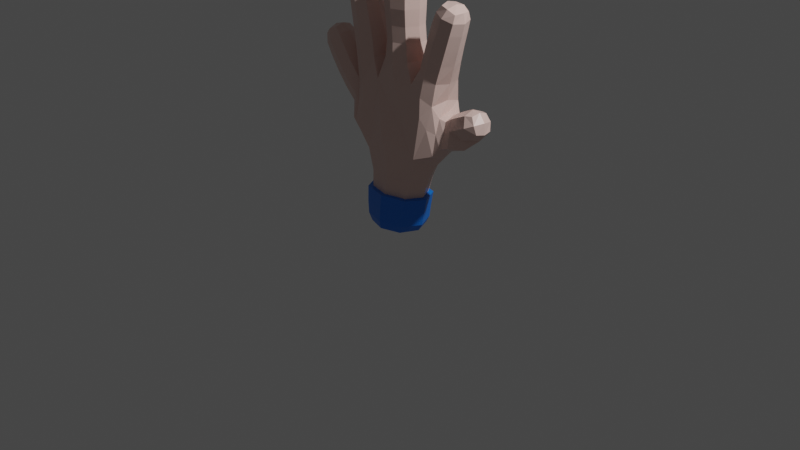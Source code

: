 # Source: InitialHand.blend  (saved by Blender 3.5.10; exported with 4.5.12 LTS)
import bpy
from mathutils import Matrix  # noqa: F401  (used for matrix-valued properties, if any)

bpy.ops.wm.read_factory_settings(use_empty=True)
scene = bpy.context.scene
scene.name = 'Scene'

# ---- collections
col_collection = bpy.data.collections.new('Collection'); scene.collection.children.link(col_collection)

# ---- materials (node trees are filled in below, after node groups)
mat_material = bpy.data.materials.new('Material')
mat_material.alpha_threshold = 0.0
mat_material.use_transparent_shadow = False
mat_material.roughness = 0.5
mat_material.line_color = (0.0, 0.0, 0.0, 1.0)
mat_material_001 = bpy.data.materials.new('Material.001')
mat_material_001.alpha_threshold = 0.0
mat_material_001.use_transparent_shadow = False
mat_material_001.roughness = 0.5
mat_material_001.line_color = (0.0, 0.0, 0.0, 1.0)

# ---- material node trees
mat_material.use_nodes = True; mat_material.node_tree.nodes.clear()
_N = mat_material.node_tree.nodes; _L = mat_material.node_tree.links
n0 = _N.new('ShaderNodeOutputMaterial'); n0.name = 'Material Output'; n0.location = (300, 300)
n1 = _N.new('ShaderNodeBsdfPrincipled'); n1.name = 'Principled BSDF'; n1.location = (10, 300)
n1.distribution = 'GGX'
n1.subsurface_method = 'RANDOM_WALK_SKIN'
n1.inputs[0].default_value = (0.8, 0.5705, 0.5149, 1.0)
n1.inputs[2].default_value = 0.4
n1.inputs[3].default_value = 1.45
n1.inputs[27].default_value = (0.0, 0.0, 0.0, 1.0)
n1.inputs[28].default_value = 1.0
_L.new(n1.outputs[0], n0.inputs[0])
n0.is_active_output = True
mat_material_001.use_nodes = True; mat_material_001.node_tree.nodes.clear()
_N = mat_material_001.node_tree.nodes; _L = mat_material_001.node_tree.links
n0 = _N.new('ShaderNodeOutputMaterial'); n0.name = 'Material Output'; n0.location = (300, 300)
n1 = _N.new('ShaderNodeBsdfPrincipled'); n1.name = 'Principled BSDF'; n1.location = (10, 300)
n1.distribution = 'GGX'
n1.subsurface_method = 'RANDOM_WALK_SKIN'
n1.inputs[0].default_value = (0.005634, 0.1987, 0.8, 1.0)
n1.inputs[2].default_value = 0.4
n1.inputs[3].default_value = 1.45
n1.inputs[27].default_value = (0.0, 0.0, 0.0, 1.0)
n1.inputs[28].default_value = 1.0
_L.new(n1.outputs[0], n0.inputs[0])
n0.is_active_output = True

# ---- world
world_world = bpy.data.worlds.new('World'); scene.world = world_world
world_world.use_nodes = True; world_world.node_tree.nodes.clear()
_N = world_world.node_tree.nodes; _L = world_world.node_tree.links
n0 = _N.new('ShaderNodeOutputWorld'); n0.name = 'World Output'; n0.location = (300, 300)
n1 = _N.new('ShaderNodeBackground'); n1.name = 'Background'; n1.location = (10, 300)
n1.inputs[0].default_value = (0.05088, 0.05088, 0.05088, 1.0)
_L.new(n1.outputs[0], n0.inputs[0])
n0.is_active_output = True
world_world.color = (0.05088, 0.05088, 0.05088)
world_world.use_sun_shadow = False
world_world.sun_shadow_jitter_overblur = 0.0

# ---- cameras
cam_camera = bpy.data.cameras.new('Camera')
cam_camera.clip_end = 100.0
cam_camera.ortho_scale = 7.314

# ---- lights
light_light = bpy.data.lights.new('Light', 'POINT')
light_light.transmission_factor = 0.0
light_light.energy = 1000.0
light_light.shadow_soft_size = 0.1
light_light.shadow_maximum_resolution = 0.006
light_light.use_absolute_resolution = True

# ---- meshes
me_cube = bpy.data.meshes.new('Cube')
me_cube.from_pydata([(1.01, 0.008811, 1.196), (1.018, 0.1855, 1.19), (0.9496, 0.1987, 1.347), (0.9416, 0.02041, 1.354), (0.8392, -0.005534, 1.093), (0.8514, 0.2272, 1.083), (0.7708, 0.2501, 1.285), (0.7592, 0.0144, 1.297), (0.6318, -0.07657, 0.9667), (0.6335, 0.1603, 0.9513), (0.594, 0.2701, 1.195), (0.597, 0.03232, 1.205), (0.375, -0.1707, 0.8145), (-0.2971, -0.1314, 0.7289), (-0.3013, 0.2354, 0.7094), (0.3613, 0.2632, 0.7929), (0.1356, -0.1226, 0.002571), (-0.1356, -0.1226, 0.002571), (-0.1356, 0.1227, 0.002501), (0.1356, 0.1226, 0.002566), (0.4696, 0.3272, 1.317), (0.4819, -0.03863, 1.339), (0.2344, -0.06904, 1.505), (0.2288, 0.3535, 1.481), (0.687, 0.2039, 2.055), (0.6861, -0.03323, 2.053), (0.4635, -0.03297, 2.132), (0.4643, 0.2051, 2.133), (0.7257, 0.1689, 2.255), (0.7245, -0.006368, 2.252), (0.5593, -0.00636, 2.31), (0.5605, 0.1689, 2.314), (0.1196, -0.02374, 1.855), (-0.1345, -0.0297, 1.859), (-0.1355, 0.2394, 1.851), (0.1184, 0.2463, 1.846), (0.111, -0.03195, 2.459), (-0.1249, -0.03195, 2.459), (-0.1249, 0.2039, 2.459), (0.111, 0.2039, 2.459), (-0.5142, -0.05429, 1.363), (-0.5155, 0.2738, 1.356), (-0.6257, -0.03284, 1.986), (-0.6256, 0.2051, 1.986), (-0.3942, 0.2063, 2.04), (-0.3942, -0.03284, 2.041), (-0.6715, -3.296e-05, 2.379), (-0.6713, 0.1752, 2.378), (-0.499, 0.1752, 2.41), (-0.4992, -6.684e-05, 2.411), (-0.5142, -0.09662, 0.9184), (-0.5167, 0.1731, 0.9072), (-0.4528, 0.2502, 1.209), (-0.3558, -0.04914, 1.204), (-0.748, -0.02603, 1.231), (-0.7504, 0.2118, 1.229), (-0.5758, 0.2207, 1.375), (-0.5732, -0.01849, 1.378), (-1.043, -0.009752, 1.713), (-1.044, 0.1655, 1.713), (-0.8982, 0.1663, 1.811), (-0.897, -0.008944, 1.81), (0.2054, -0.158, 0.06428), (-0.2054, -0.158, 0.06428), (-0.2055, 0.1594, 0.0632), (0.2053, 0.1587, 0.06375), (0.2425, -0.1441, 0.3453), (-0.2281, -0.1407, 0.339), (-0.2298, 0.1769, 0.33), (0.2399, 0.175, 0.3371), (0.5783, 0.2405, 1.738), (0.5808, -0.02811, 1.746), (0.3605, -0.02597, 1.831), (0.359, 0.2457, 1.822), (-0.2011, -0.09353, 1.464), (-0.2048, 0.3511, 1.442), (0.1325, -0.0533, 2.185), (-0.1464, -0.0535, 2.186), (-0.1465, 0.2262, 2.185), (0.1323, 0.228, 2.183), (-0.5693, -0.04351, 1.726), (-0.5697, 0.2228, 1.722), (-0.3306, 0.2378, 1.783), (-0.3297, -0.03793, 1.79), (-0.6699, -0.02993, 2.212), (-0.6697, 0.2038, 2.211), (-0.4403, 0.2037, 2.256), (-0.4406, -0.02997, 2.256), (-0.9354, -0.03774, 1.5), (-0.9371, 0.1959, 1.501), (-0.7452, 0.1976, 1.633), (-0.7434, -0.03669, 1.633), (-0.5623, -0.09177, 0.9657), (-0.5651, 0.1563, 0.9567), (-0.4504, 0.0007215, 1.215), (-0.5063, -0.07094, 1.14), (-0.445, -0.1054, 0.8613), (-1.318e-05, 0.1501, 0.0019), (-0.5222, 0.03812, 0.853), (-0.1631, 1.001e-08, 0.002007), (-0.4475, 0.1947, 0.8471), (-0.3819, 0.04333, 0.6569), (0.001042, 0.303, 0.6938), (-0.481, 0.2558, 1.238), (-0.586, 0.03084, 0.9245), (0.01113, -0.1829, 0.7225), (0.06988, -0.1064, 1.127), (-0.2628, -0.09179, 1.079), (-0.4093, -0.1095, 1.404), (-0.5087, 0.3162, 1.13), (-1.164e-09, -0.15, 0.002008), (-0.536, 0.1071, 1.401), (-0.5096, -0.04646, 1.117), (0.1631, 1.257e-08, 0.002007), (-0.4113, 0.3391, 1.39), (-0.2673, 0.3835, 1.06), (0.05905, 0.4176, 1.095), (0.03862, 0.3931, 1.449), (0.2848, 0.4106, 1.167), (0.3711, 0.383, 1.385), (0.4472, 0.3772, 1.09), (-0.4293, 0.1266, 1.249), (-0.5129, 0.2929, 1.109), (0.4635, -0.09048, 1.116), (0.3828, -0.09814, 1.414), (0.2977, -0.1109, 1.201), (0.04429, -0.1087, 1.478), (0.9515, 0.1099, 1.374), (0.9981, 0.2102, 1.274), (1.035, 0.09522, 1.182), (0.9886, -0.005917, 1.283), (-0.4791, -0.01313, 1.245), (-0.5386, 0.1634, 0.9259), (-0.536, -0.09155, 0.9359), (0.648, 0.1877, 2.298), (0.5465, 0.08091, 2.332), (0.6464, -0.02591, 2.294), (0.7479, 0.0809, 2.26), (0.1383, 0.08597, 2.48), (-0.006959, 0.2312, 2.48), (-0.1522, 0.08597, 2.48), (-0.006959, -0.05924, 2.48), (-0.5876, -0.0192, 2.407), (-0.4824, 0.08761, 2.426), (-0.5873, 0.1945, 2.406), (-0.6925, 0.08765, 2.387), (-0.9792, -0.02865, 1.776), (-0.8911, 0.07868, 1.835), (-0.9807, 0.185, 1.776), (-1.069, 0.07769, 1.717), (0.9482, -0.01265, 1.144), (0.8595, 0.01605, 0.9997), (0.9598, 0.213, 1.136), (0.8134, 0.2822, 1.183), (0.8745, 0.2323, 1.334), (0.7499, 0.1368, 1.329), (0.8633, 0.004017, 1.344), (0.797, -0.03985, 1.197), (0.7319, -0.08087, 1.004), (0.6388, 0.0379, 0.9176), (0.7398, 0.1462, 0.9922), (0.6228, 0.3069, 1.086), (0.6782, 0.2618, 1.239), (0.5845, 0.1541, 1.24), (0.6707, 0.03305, 1.253), (0.6268, -0.01873, 1.098), (0.563, -0.1008, 0.8809), (0.4599, 0.03837, 0.6987), (0.5542, 0.1883, 0.8673), (0.5267, 0.2923, 1.21), (0.507, 0.1443, 1.369), (0.5355, 0.01048, 1.225), (0.2204, -0.1537, 0.1841), (0.007331, -0.1998, 0.3419), (-0.2187, -0.1526, 0.1827), (-1.513e-09, -0.2173, 0.06428), (-0.3169, 0.01627, 0.3351), (-0.2193, 0.1631, 0.1782), (-0.2824, 0.0002489, 0.06408), (0.004339, 0.2391, 0.329), (0.2198, 0.1614, 0.1804), (-0.0001908, 0.2192, 0.06274), (0.3296, 0.01302, 0.3441), (0.2824, 7.546e-07, 0.06428), (0.2859, -0.1367, 0.5282), (-0.2409, -0.1268, 0.508), (-0.2441, 0.1989, 0.4942), (0.2793, 0.2012, 0.5147), (0.5099, 0.2786, 1.547), (0.6207, 0.1055, 1.726), (0.5165, -0.0265, 1.561), (0.471, -0.07748, 1.79), (0.3125, -0.03048, 1.662), (0.3186, 0.1106, 1.842), (0.3091, 0.2854, 1.647), (0.2305, 0.1372, 1.592), (0.4683, 0.2939, 1.778), (0.6379, 0.2161, 1.907), (0.7283, 0.08504, 2.039), (0.638, -0.03181, 1.91), (0.5747, -0.07752, 2.092), (0.4119, -0.02966, 1.99), (0.4222, 0.08607, 2.147), (0.4118, 0.2197, 1.986), (0.5758, 0.2492, 2.094), (0.7243, 0.1949, 2.178), (0.7229, -0.0291, 2.174), (0.5119, -0.02909, 2.249), (0.5132, 0.1949, 2.253), (0.1401, -0.02824, 1.684), (-0.00727, -0.07695, 1.859), (-0.1474, -0.03884, 1.686), (-0.1827, 0.1036, 1.856), (-0.1491, 0.2764, 1.673), (-0.2304, 0.1218, 1.589), (-0.008781, 0.2937, 1.846), (0.138, 0.2847, 1.669), (0.1667, 0.1124, 1.85), (0.1215, -0.03625, 2.019), (-0.006959, -0.1058, 2.186), (-0.1363, -0.03936, 2.022), (-0.1987, 0.08602, 2.186), (-0.1368, 0.2248, 2.017), (-0.007177, 0.2799, 2.184), (0.1208, 0.2294, 2.014), (0.1847, 0.08732, 2.184), (0.1376, -0.0586, 2.352), (-0.1515, -0.0586, 2.352), (-0.1515, 0.2305, 2.352), (0.1376, 0.2305, 2.352), (-0.5402, -0.04909, 1.57), (-0.6144, 0.08827, 1.712), (-0.541, 0.2417, 1.564), (-0.4502, 0.2804, 1.752), (-0.3032, 0.2704, 1.634), (-0.2854, 0.1026, 1.798), (-0.3018, -0.0484, 1.645), (-0.4493, -0.09208, 1.759), (-0.5986, -0.0377, 1.862), (-0.6691, 0.08613, 1.976), (-0.5986, 0.2105, 1.861), (-0.5098, 0.2499, 2.013), (-0.3615, 0.2175, 1.918), (-0.3508, 0.08707, 2.05), (-0.3611, -0.03512, 1.922), (-0.51, -0.07747, 2.014), (-0.649, -0.03065, 2.102), (-0.7128, 0.08692, 2.203), (-0.6488, 0.2036, 2.101), (-0.555, 0.2475, 2.233), (-0.4198, 0.2035, 2.15), (-0.3975, 0.08686, 2.264), (-0.42, -0.03067, 2.15), (-0.5553, -0.07377, 2.234), (-0.6839, -0.0245, 2.314), (-0.6837, 0.1992, 2.313), (-0.4639, 0.1991, 2.354), (-0.4641, -0.02454, 2.355), (-0.6455, -0.01186, 1.105), (-0.782, 0.09156, 1.203), (-0.648, 0.2286, 1.1), (-0.6636, 0.2609, 1.301), (-0.4934, 0.2379, 1.265), (-0.5418, 0.1029, 1.403), (-0.4907, -0.004316, 1.27), (-0.6601, -0.06705, 1.305), (-0.8452, -0.0355, 1.367), (-0.9723, 0.0789, 1.476), (-0.8472, 0.1998, 1.367), (-0.8415, 0.2403, 1.568), (-0.6612, 0.2058, 1.502), (-0.7083, 0.08086, 1.658), (-0.659, -0.03091, 1.504), (-0.8391, -0.08103, 1.567), (-1.014, -0.03356, 1.626), (-1.015, 0.1901, 1.627), (-0.8295, 0.1911, 1.751), (-0.8279, -0.03254, 1.751), (0.1816, -0.1546, 0.01222), (-0.1816, -0.1546, 0.01222), (-0.1817, 0.1548, 0.01208), (0.1816, 0.1546, 0.01221), (-0.5921, 0.08774, 2.431), (-0.006959, 0.08597, 2.524), (0.657, 0.08018, 2.324), (0.7473, 0.02893, 0.9605), (0.9051, -0.04749, 1.247), (-0.05092, -0.19, 0.9378), (-0.5123, 0.3014, 1.106), (-0.4697, 0.1207, 1.288), (-0.5095, -0.05389, 1.115), (0.8541, 0.1219, 1.377), (-0.5501, 0.03536, 0.8846), (1.022, 0.1004, 1.292), (-0.06075, 0.3254, 0.9045), (0.136, 0.4202, 1.226), (0.3735, 0.4017, 1.192), (0.9207, 0.2648, 1.234), (0.9713, 0.09715, 1.103), (0.3886, -0.109, 1.224), (0.1464, -0.1148, 1.262), (-0.9999, 0.07798, 1.806), (-0.4603, 0.04276, 0.7802), (-0.4264, -0.08638, 1.134), (-0.4288, 0.3465, 1.12), (-1.397e-09, 6.985e-10, 0.000825), (0.7108, 0.2927, 1.138), (0.6628, 0.1519, 1.283), (0.7001, -0.02004, 1.155), (0.568, 0.04108, 0.8181), (0.536, 0.3371, 1.062), (0.5286, 0.1536, 1.269), (0.5478, -0.0476, 1.081), (0.0008693, -0.2114, 0.1835), (-0.3013, 0.004428, 0.181), (-8.648e-05, 0.2231, 0.1772), (0.3025, 0.002665, 0.1833), (0.02054, -0.1865, 0.516), (-0.3364, 0.03206, 0.4974), (0.01384, 0.2659, 0.4957), (0.3784, 0.02771, 0.5216), (0.55, 0.126, 1.541), (0.4168, -0.08395, 1.612), (0.2753, 0.1279, 1.678), (0.41, 0.3372, 1.592), (0.6804, 0.09149, 1.894), (0.525, -0.07714, 1.95), (0.3695, 0.09542, 2.003), (0.5247, 0.2647, 1.946), (0.7638, 0.08285, 2.163), (0.6176, -0.07124, 2.212), (0.4733, 0.08286, 2.267), (0.6195, 0.237, 2.218), (-0.00096, -0.08739, 1.684), (-0.1988, 0.1164, 1.69), (-0.003571, 0.3365, 1.665), (0.1866, 0.1291, 1.684), (-0.00727, -0.08725, 2.021), (-0.1848, 0.09189, 2.02), (-0.008157, 0.2771, 2.014), (0.1695, 0.09718, 2.016), (-0.006959, -0.1133, 2.354), (-0.2062, 0.08597, 2.354), (-0.006959, 0.2852, 2.354), (0.1923, 0.08597, 2.354), (-0.5818, 0.09468, 1.557), (-0.4253, 0.3084, 1.595), (-0.2621, 0.1141, 1.661), (-0.4239, -0.1034, 1.607), (-0.6432, 0.086, 1.85), (-0.48, 0.2603, 1.89), (-0.3169, 0.09265, 1.931), (-0.4798, -0.08392, 1.893), (-0.6919, 0.08647, 2.092), (-0.5343, 0.2475, 2.125), (-0.3769, 0.08643, 2.159), (-0.5345, -0.07458, 2.126), (-0.7254, 0.08736, 2.307), (-0.574, 0.2412, 2.335), (-0.4229, 0.0873, 2.364), (-0.5743, -0.06657, 2.336), (-0.6758, 0.107, 1.071), (-0.5712, 0.2786, 1.182), (-0.4631, 0.1186, 1.298), (-0.5676, -0.05327, 1.188), (-0.8811, 0.0814, 1.341), (-0.7546, 0.2469, 1.434), (-0.6252, 0.08869, 1.529), (-0.7516, -0.07764, 1.436), (-1.05, 0.07807, 1.604), (-0.9236, 0.2327, 1.69), (-0.7948, 0.07948, 1.776), (-0.9214, -0.07512, 1.69), (0.0, -0.2128, 0.01216), (-0.2495, 2.864e-08, 0.01216), (-3.389e-05, 0.2132, 0.01189), (0.2495, 3.12e-08, 0.01216)], [], [(49, 143, 282, 142), (143, 48, 144, 282), (282, 144, 47, 145), (142, 282, 145, 46), (39, 139, 283, 138), (139, 38, 140, 283), (283, 140, 37, 141), (138, 283, 141, 36), (31, 135, 284, 134), (135, 30, 136, 284), (284, 136, 29, 137), (134, 284, 137, 28), (8, 159, 285, 158), (159, 9, 160, 285), (285, 160, 5, 151), (158, 285, 151, 4), (7, 157, 286, 156), (157, 4, 150, 286), (286, 150, 0, 130), (156, 286, 130, 3), (12, 106, 287, 105), (74, 107, 287, 106), (13, 105, 287, 107), (51, 132, 288, 109), (132, 93, 122, 288), (288, 122, 52, 103), (109, 288, 103, 41), (41, 103, 289, 111), (103, 52, 121, 289), (289, 121, 94, 131), (111, 289, 131, 40), (40, 131, 290, 95), (131, 94, 112, 290), (290, 112, 92, 133), (95, 290, 133, 50), (6, 155, 291, 154), (155, 7, 156, 291), (291, 156, 3, 127), (154, 291, 127, 2), (50, 133, 292, 98), (133, 92, 104, 292), (292, 104, 93, 132), (98, 292, 132, 51), (0, 129, 293, 130), (129, 1, 128, 293), (293, 128, 2, 127), (130, 293, 127, 3), (75, 116, 294, 115), (15, 102, 294, 116), (14, 115, 294, 102), (75, 117, 295, 116), (23, 118, 295, 117), (15, 116, 295, 118), (23, 119, 296, 118), (20, 120, 296, 119), (15, 118, 296, 120), (5, 153, 297, 152), (153, 6, 154, 297), (297, 154, 2, 128), (152, 297, 128, 1), (4, 151, 298, 150), (151, 5, 152, 298), (298, 152, 1, 129), (150, 298, 129, 0), (21, 124, 299, 123), (22, 125, 299, 124), (12, 123, 299, 125), (22, 126, 300, 125), (74, 106, 300, 126), (12, 125, 300, 106), (61, 147, 301, 146), (147, 60, 148, 301), (301, 148, 59, 149), (146, 301, 149, 58), (51, 100, 302, 98), (100, 14, 101, 302), (302, 101, 13, 96), (98, 302, 96, 50), (74, 108, 303, 107), (108, 40, 95, 303), (303, 95, 50, 96), (107, 303, 96, 13), (41, 114, 304, 109), (114, 75, 115, 304), (304, 115, 14, 100), (109, 304, 100, 51), (16, 110, 305, 113), (110, 17, 99, 305), (305, 99, 18, 97), (113, 305, 97, 19), (9, 161, 306, 160), (161, 10, 162, 306), (306, 162, 6, 153), (160, 306, 153, 5), (10, 163, 307, 162), (163, 11, 164, 307), (307, 164, 7, 155), (162, 307, 155, 6), (11, 165, 308, 164), (165, 8, 158, 308), (308, 158, 4, 157), (164, 308, 157, 7), (12, 167, 309, 166), (167, 15, 168, 309), (309, 168, 9, 159), (166, 309, 159, 8), (15, 120, 310, 168), (120, 20, 169, 310), (310, 169, 10, 161), (168, 310, 161, 9), (20, 170, 311, 169), (170, 21, 171, 311), (311, 171, 11, 163), (169, 311, 163, 10), (21, 123, 312, 171), (123, 12, 166, 312), (312, 166, 8, 165), (171, 312, 165, 11), (66, 173, 313, 172), (173, 67, 174, 313), (313, 174, 63, 175), (172, 313, 175, 62), (67, 176, 314, 174), (176, 68, 177, 314), (314, 177, 64, 178), (174, 314, 178, 63), (68, 179, 315, 177), (179, 69, 180, 315), (315, 180, 65, 181), (177, 315, 181, 64), (69, 182, 316, 180), (182, 66, 172, 316), (316, 172, 62, 183), (180, 316, 183, 65), (12, 105, 317, 184), (105, 13, 185, 317), (317, 185, 67, 173), (184, 317, 173, 66), (13, 101, 318, 185), (101, 14, 186, 318), (318, 186, 68, 176), (185, 318, 176, 67), (14, 102, 319, 186), (102, 15, 187, 319), (319, 187, 69, 179), (186, 319, 179, 68), (15, 167, 320, 187), (167, 12, 184, 320), (320, 184, 66, 182), (187, 320, 182, 69), (70, 189, 321, 188), (189, 71, 190, 321), (321, 190, 21, 170), (188, 321, 170, 20), (71, 191, 322, 190), (191, 72, 192, 322), (322, 192, 22, 124), (190, 322, 124, 21), (72, 193, 323, 192), (193, 73, 194, 323), (323, 194, 23, 195), (192, 323, 195, 22), (73, 196, 324, 194), (196, 70, 188, 324), (324, 188, 20, 119), (194, 324, 119, 23), (24, 198, 325, 197), (198, 25, 199, 325), (325, 199, 71, 189), (197, 325, 189, 70), (25, 200, 326, 199), (200, 26, 201, 326), (326, 201, 72, 191), (199, 326, 191, 71), (26, 202, 327, 201), (202, 27, 203, 327), (327, 203, 73, 193), (201, 327, 193, 72), (27, 204, 328, 203), (204, 24, 197, 328), (328, 197, 70, 196), (203, 328, 196, 73), (28, 137, 329, 205), (137, 29, 206, 329), (329, 206, 25, 198), (205, 329, 198, 24), (29, 136, 330, 206), (136, 30, 207, 330), (330, 207, 26, 200), (206, 330, 200, 25), (30, 135, 331, 207), (135, 31, 208, 331), (331, 208, 27, 202), (207, 331, 202, 26), (31, 134, 332, 208), (134, 28, 205, 332), (332, 205, 24, 204), (208, 332, 204, 27), (32, 210, 333, 209), (210, 33, 211, 333), (333, 211, 74, 126), (209, 333, 126, 22), (33, 212, 334, 211), (212, 34, 213, 334), (334, 213, 75, 214), (211, 334, 214, 74), (34, 215, 335, 213), (215, 35, 216, 335), (335, 216, 23, 117), (213, 335, 117, 75), (35, 217, 336, 216), (217, 32, 209, 336), (336, 209, 22, 195), (216, 336, 195, 23), (76, 219, 337, 218), (219, 77, 220, 337), (337, 220, 33, 210), (218, 337, 210, 32), (77, 221, 338, 220), (221, 78, 222, 338), (338, 222, 34, 212), (220, 338, 212, 33), (78, 223, 339, 222), (223, 79, 224, 339), (339, 224, 35, 215), (222, 339, 215, 34), (79, 225, 340, 224), (225, 76, 218, 340), (340, 218, 32, 217), (224, 340, 217, 35), (36, 141, 341, 226), (141, 37, 227, 341), (341, 227, 77, 219), (226, 341, 219, 76), (37, 140, 342, 227), (140, 38, 228, 342), (342, 228, 78, 221), (227, 342, 221, 77), (38, 139, 343, 228), (139, 39, 229, 343), (343, 229, 79, 223), (228, 343, 223, 78), (39, 138, 344, 229), (138, 36, 226, 344), (344, 226, 76, 225), (229, 344, 225, 79), (80, 231, 345, 230), (231, 81, 232, 345), (345, 232, 41, 111), (230, 345, 111, 40), (81, 233, 346, 232), (233, 82, 234, 346), (346, 234, 75, 114), (232, 346, 114, 41), (82, 235, 347, 234), (235, 83, 236, 347), (347, 236, 74, 214), (234, 347, 214, 75), (83, 237, 348, 236), (237, 80, 230, 348), (348, 230, 40, 108), (236, 348, 108, 74), (42, 239, 349, 238), (239, 43, 240, 349), (349, 240, 81, 231), (238, 349, 231, 80), (43, 241, 350, 240), (241, 44, 242, 350), (350, 242, 82, 233), (240, 350, 233, 81), (44, 243, 351, 242), (243, 45, 244, 351), (351, 244, 83, 235), (242, 351, 235, 82), (45, 245, 352, 244), (245, 42, 238, 352), (352, 238, 80, 237), (244, 352, 237, 83), (84, 247, 353, 246), (247, 85, 248, 353), (353, 248, 43, 239), (246, 353, 239, 42), (85, 249, 354, 248), (249, 86, 250, 354), (354, 250, 44, 241), (248, 354, 241, 43), (86, 251, 355, 250), (251, 87, 252, 355), (355, 252, 45, 243), (250, 355, 243, 44), (87, 253, 356, 252), (253, 84, 246, 356), (356, 246, 42, 245), (252, 356, 245, 45), (46, 145, 357, 254), (145, 47, 255, 357), (357, 255, 85, 247), (254, 357, 247, 84), (47, 144, 358, 255), (144, 48, 256, 358), (358, 256, 86, 249), (255, 358, 249, 85), (48, 143, 359, 256), (143, 49, 257, 359), (359, 257, 87, 251), (256, 359, 251, 86), (49, 142, 360, 257), (142, 46, 254, 360), (360, 254, 84, 253), (257, 360, 253, 87), (54, 259, 361, 258), (259, 55, 260, 361), (361, 260, 93, 104), (258, 361, 104, 92), (55, 261, 362, 260), (261, 56, 262, 362), (362, 262, 52, 122), (260, 362, 122, 93), (56, 263, 363, 262), (263, 57, 264, 363), (363, 264, 94, 121), (262, 363, 121, 52), (57, 265, 364, 264), (265, 54, 258, 364), (364, 258, 92, 112), (264, 364, 112, 94), (88, 267, 365, 266), (267, 89, 268, 365), (365, 268, 55, 259), (266, 365, 259, 54), (89, 269, 366, 268), (269, 90, 270, 366), (366, 270, 56, 261), (268, 366, 261, 55), (90, 271, 367, 270), (271, 91, 272, 367), (367, 272, 57, 263), (270, 367, 263, 56), (91, 273, 368, 272), (273, 88, 266, 368), (368, 266, 54, 265), (272, 368, 265, 57), (58, 149, 369, 274), (149, 59, 275, 369), (369, 275, 89, 267), (274, 369, 267, 88), (59, 148, 370, 275), (148, 60, 276, 370), (370, 276, 90, 269), (275, 370, 269, 89), (60, 147, 371, 276), (147, 61, 277, 371), (371, 277, 91, 271), (276, 371, 271, 90), (61, 146, 372, 277), (146, 58, 274, 372), (372, 274, 88, 273), (277, 372, 273, 91), (62, 175, 373, 278), (175, 63, 279, 373), (373, 279, 17, 110), (278, 373, 110, 16), (63, 178, 374, 279), (178, 64, 280, 374), (374, 280, 18, 99), (279, 374, 99, 17), (64, 181, 375, 280), (181, 65, 281, 375), (375, 281, 19, 97), (280, 375, 97, 18), (65, 183, 376, 281), (183, 62, 278, 376), (376, 278, 16, 113), (281, 376, 113, 19)])
me_cube.materials.append(mat_material)
me_cube.use_mirror_vertex_groups = False
me_cube.update()
me_cube_001 = bpy.data.meshes.new('Cube.001')
me_cube_001.from_pydata([(0.1356, -0.1226, 0.002571), (-0.1356, -0.1226, 0.002571), (-0.1356, 0.1227, 0.002501), (0.1356, 0.1226, 0.002566), (0.2054, -0.158, 0.06428), (-0.2054, -0.158, 0.06428), (-0.2055, 0.1594, 0.0632), (0.2053, 0.1587, 0.06375), (0.2425, -0.1441, 0.3453), (-0.2281, -0.1407, 0.339), (-0.2298, 0.1769, 0.33), (0.2399, 0.175, 0.3371), (-1.318e-05, 0.1501, 0.0019), (-0.1631, 1.001e-08, 0.002007), (-1.164e-09, -0.15, 0.002008), (0.1631, 1.257e-08, 0.002007), (0.2204, -0.1537, 0.1841), (0.007331, -0.1998, 0.3419), (-0.2187, -0.1526, 0.1827), (-1.513e-09, -0.2173, 0.06428), (-0.3169, 0.01627, 0.3351), (-0.2193, 0.1631, 0.1782), (-0.2824, 0.0002489, 0.06408), (0.004339, 0.2391, 0.329), (0.2198, 0.1614, 0.1804), (-0.0001908, 0.2192, 0.06274), (0.3296, 0.01302, 0.3441), (0.2824, 7.546e-07, 0.06428), (0.1816, -0.1546, 0.01222), (-0.1816, -0.1546, 0.01222), (-0.1817, 0.1548, 0.01208), (0.1816, 0.1546, 0.01221), (-1.397e-09, 6.985e-10, 0.000825), (0.0008693, -0.2114, 0.1835), (-0.3013, 0.004428, 0.181), (-8.648e-05, 0.2231, 0.1772), (0.3025, 0.002665, 0.1833), (0.0, -0.2128, 0.01216), (-0.2495, 2.864e-08, 0.01216), (-3.389e-05, 0.2132, 0.01189), (0.2495, 3.12e-08, 0.01216)], [], [(0, 14, 32, 15), (14, 1, 13, 32), (32, 13, 2, 12), (15, 32, 12, 3), (8, 17, 33, 16), (17, 9, 18, 33), (33, 18, 5, 19), (16, 33, 19, 4), (9, 20, 34, 18), (20, 10, 21, 34), (34, 21, 6, 22), (18, 34, 22, 5), (10, 23, 35, 21), (23, 11, 24, 35), (35, 24, 7, 25), (21, 35, 25, 6), (11, 26, 36, 24), (26, 8, 16, 36), (36, 16, 4, 27), (24, 36, 27, 7), (4, 19, 37, 28), (19, 5, 29, 37), (37, 29, 1, 14), (28, 37, 14, 0), (5, 22, 38, 29), (22, 6, 30, 38), (38, 30, 2, 13), (29, 38, 13, 1), (6, 25, 39, 30), (25, 7, 31, 39), (39, 31, 3, 12), (30, 39, 12, 2), (7, 27, 40, 31), (27, 4, 28, 40), (40, 28, 0, 15), (31, 40, 15, 3)])
me_cube_001.materials.append(mat_material_001)
me_cube_001.use_mirror_vertex_groups = False
me_cube_001.update()
arm_armature_001 = bpy.data.armatures.new('Armature.001')  # bones are not reproduced

# ---- objects
ob_hand = bpy.data.objects.new('Hand', me_cube)
ob_light = bpy.data.objects.new('Light', light_light)
ob_camera = bpy.data.objects.new('Camera', cam_camera)
ob_armature = bpy.data.objects.new('Armature', arm_armature_001)
ob_sleeve = bpy.data.objects.new('Sleeve', me_cube_001)

# ---- transforms, parenting, visibility, modifiers, constraints
ob_hand.parent = ob_armature
ob_hand.matrix_parent_inverse = Matrix(((1.0, -0.0, 0.0, -4.327e-07), (-0.0, 1.0, -0.0, -0.06356), (0.0, -0.0, 1.0, -3.977e-07), (-0.0, 0.0, -0.0, 1.0)))
ob_hand.location = (0.0, 0.0, 0.0)
ob_hand.lock_rotations_4d = False
ob_hand.empty_display_type = 'ARROWS'
ob_hand.lineart.crease_threshold = 0.0
_vg = ob_hand.vertex_groups.new(name='Bone')
for _i, _w in zip([13, 14, 16, 17, 18, 19, 62, 63, 64, 65, 66, 67, 68, 69, 96, 97, 99, 100, 101, 102, 105, 110, 113, 167, 172, 173, 174, 175, 176, 177, 178, 179, 180, 181, 182, 183, 184, 185, 186, 187, 278, 279, 280, 281, 287, 294, 302, 305, 313, 314, 315, 316, 317, 318, 319, 320, 373, 374, 375, 376], [0.1154, 0.1018, 0.9766, 0.9855, 0.9917, 0.9845, 0.9603, 0.9792, 0.9862, 0.971, 0.7785, 0.9055, 0.9167, 0.7947, 0.005013, 0.9951, 0.9895, 0.006236, 0.1895, 0.1519, 0.1607, 0.9856, 0.9801, 0.04766, 0.9205, 0.911, 0.962, 0.9793, 0.8929, 0.9708, 0.9794, 0.946, 0.935, 0.9931, 0.7348, 0.9546, 0.3081, 0.738, 0.7466, 0.263, 0.9699, 0.9831, 0.9897, 0.9794, 0.01152, 0.01487, 0.05763, 0.9951, 0.9636, 0.9597, 0.9843, 0.9057, 0.7293, 0.6963, 0.7937, 0.2341, 0.9828, 0.9846, 0.9945, 0.9674]): _vg.add([_i], _w, 'REPLACE')
_vg = ob_hand.vertex_groups.new(name='Bone.001')
for _i, _w in zip([8, 9, 12, 15, 62, 66, 69, 102, 105, 106, 116, 118, 120, 123, 125, 159, 161, 166, 167, 168, 169, 172, 173, 180, 182, 183, 184, 187, 287, 294, 296, 309, 310, 312, 316, 317, 319, 320, 376], [0.03633, 0.02282, 0.737, 0.7819, 0.01182, 0.1845, 0.1752, 0.07673, 0.07786, 0.004038, 0.0526, 0.08551, 0.1331, 0.07525, 0.04491, 0.0371, 0.01881, 0.1587, 0.757, 0.1405, 0.0141, 0.06385, 0.009807, 0.0545, 0.2323, 0.0261, 0.6028, 0.6516, 0.003049, 0.02235, 0.04419, 0.1868, 0.08226, 0.01078, 0.08084, 0.08208, 0.06249, 0.6856, 0.003658]): _vg.add([_i], _w, 'REPLACE')
_vg = ob_hand.vertex_groups.new(name='Bone.002')
for _i, _w in zip([4, 5, 6, 7, 8, 9, 10, 11, 12, 15, 20, 21, 118, 119, 120, 123, 124, 125, 151, 153, 154, 155, 157, 158, 159, 160, 161, 162, 163, 164, 165, 166, 167, 168, 169, 170, 171, 184, 188, 285, 295, 296, 297, 299, 306, 307, 308, 309, 310, 311, 312, 320], [0.01373, 0.05925, 0.07189, 0.04418, 0.7605, 0.7616, 0.404, 0.5778, 0.1181, 0.09745, 0.1571, 0.1192, 0.119, 0.08617, 0.4129, 0.5819, 0.03879, 0.07955, 0.06427, 0.07782, 0.002347, 0.06146, 0.005895, 0.2746, 0.7885, 0.199, 0.5581, 0.1812, 0.4155, 0.1738, 0.8124, 0.746, 0.1602, 0.7785, 0.3988, 0.1045, 0.495, 0.009367, 0.005457, 0.2052, 0.04087, 0.2094, 0.002285, 0.2008, 0.2222, 0.1714, 0.143, 0.7485, 0.5871, 0.2879, 0.8144, 0.04516]): _vg.add([_i], _w, 'REPLACE')
_vg = ob_hand.vertex_groups.new(name='Bone.003')
for _i, _w in zip([0, 1, 2, 3, 4, 5, 6, 7, 8, 9, 10, 11, 20, 21, 118, 119, 120, 123, 127, 128, 129, 130, 150, 151, 152, 153, 154, 155, 156, 157, 158, 159, 160, 161, 162, 163, 164, 165, 166, 168, 169, 170, 171, 285, 286, 291, 293, 296, 297, 298, 306, 307, 308, 309, 310, 311, 312], [0.9975, 0.9892, 0.9825, 0.9926, 0.9654, 0.931, 0.8966, 0.9384, 0.1734, 0.1841, 0.4084, 0.2669, 0.07693, 0.02364, 0.005661, 0.01504, 0.08507, 0.005033, 0.9901, 0.9874, 0.9958, 0.9979, 0.9926, 0.9304, 0.9776, 0.8983, 0.9628, 0.9083, 0.9831, 0.9683, 0.7048, 0.1572, 0.7832, 0.3087, 0.7361, 0.3262, 0.7743, 0.1573, 0.05003, 0.04604, 0.2066, 0.0583, 0.1303, 0.7794, 0.9926, 0.9712, 0.9971, 0.05058, 0.9656, 0.9843, 0.7166, 0.7359, 0.8438, 0.02802, 0.1434, 0.1813, 0.06419]): _vg.add([_i], _w, 'REPLACE')
_vg = ob_hand.vertex_groups.new(name='Bone.004')
for _i, _w in zip([10, 11, 20, 21, 22, 23, 35, 70, 73, 75, 106, 116, 117, 118, 119, 120, 123, 124, 125, 126, 161, 162, 163, 164, 169, 170, 171, 188, 189, 190, 192, 194, 195, 196, 209, 216, 287, 294, 295, 296, 299, 300, 306, 307, 310, 311, 312, 321, 322, 323, 324, 335, 336], [0.1389, 0.1284, 0.6221, 0.723, 0.6762, 0.5697, 0.007235, 0.08751, 0.0549, 0.04619, 0.1514, 0.2064, 0.2149, 0.5484, 0.6577, 0.2821, 0.276, 0.7706, 0.7561, 0.142, 0.07708, 0.06194, 0.2107, 0.03479, 0.2962, 0.6564, 0.3126, 0.5854, 0.01607, 0.1016, 0.08853, 0.2695, 0.3741, 0.1019, 0.08637, 0.1416, 0.01257, 0.03559, 0.4934, 0.546, 0.7048, 0.6595, 0.02697, 0.07481, 0.1431, 0.4381, 0.07843, 0.1763, 0.09225, 0.1326, 0.5469, 0.06303, 0.1253]): _vg.add([_i], _w, 'REPLACE')
_vg = ob_hand.vertex_groups.new(name='Bone.005')
for _i, _w in zip([20, 21, 22, 23, 24, 27, 70, 71, 72, 73, 117, 119, 124, 163, 169, 170, 171, 188, 189, 190, 191, 192, 193, 194, 195, 196, 197, 198, 199, 201, 202, 203, 204, 209, 216, 299, 311, 321, 322, 323, 324, 325, 326, 327, 328, 336], [0.06913, 0.09986, 0.1327, 0.1137, 0.01898, 0.01909, 0.7407, 0.8616, 0.8534, 0.7546, 0.006991, 0.08259, 0.1317, 0.01486, 0.01548, 0.1602, 0.03635, 0.3202, 0.8257, 0.8646, 0.8687, 0.8606, 0.8127, 0.6048, 0.3095, 0.7121, 0.1541, 0.00838, 0.1302, 0.1283, 0.005294, 0.1596, 0.02167, 0.003762, 0.05905, 0.004052, 0.0701, 0.7691, 0.8743, 0.7483, 0.3435, 0.1404, 0.1209, 0.1423, 0.1583, 0.1006]): _vg.add([_i], _w, 'REPLACE')
_vg = ob_hand.vertex_groups.new(name='Bone.006')
for _i, _w in zip([24, 25, 26, 27, 70, 71, 72, 73, 189, 191, 193, 194, 196, 197, 198, 199, 200, 201, 202, 203, 204, 205, 206, 207, 208, 324, 325, 326, 327, 328, 329, 330, 331, 332], [0.1507, 0.1365, 0.1291, 0.146, 0.127, 0.09959, 0.1064, 0.1356, 0.11, 0.09783, 0.1217, 0.008846, 0.1332, 0.6559, 0.1434, 0.721, 0.1259, 0.725, 0.1349, 0.652, 0.1491, 0.03669, 0.01797, 0.01144, 0.03106, 0.003497, 0.6938, 0.7426, 0.6934, 0.644, 0.02564, 0.006606, 0.01716, 0.03389]): _vg.add([_i], _w, 'REPLACE')
_vg = ob_hand.vertex_groups.new(name='Bone.007')
for _i, _w in zip([24, 25, 26, 27, 28, 29, 30, 31, 70, 73, 134, 135, 136, 137, 189, 193, 196, 197, 198, 199, 200, 201, 202, 203, 204, 205, 206, 207, 208, 284, 325, 326, 327, 328, 329, 330, 331, 332], [0.8113, 0.8377, 0.8471, 0.8163, 0.9757, 0.9838, 0.9856, 0.9781, 0.01606, 0.02179, 0.9821, 0.9878, 0.9911, 0.9853, 0.001526, 0.006743, 0.0215, 0.1728, 0.8256, 0.1453, 0.8524, 0.1434, 0.836, 0.1737, 0.8108, 0.9459, 0.9595, 0.9634, 0.9492, 0.9975, 0.1581, 0.134, 0.1576, 0.176, 0.9539, 0.9666, 0.9591, 0.947]): _vg.add([_i], _w, 'REPLACE')
_vg = ob_hand.vertex_groups.new(name='Bone.008')
for _i, _w in zip([12, 13, 14, 15, 20, 22, 23, 74, 75, 96, 100, 101, 102, 105, 106, 107, 109, 114, 115, 116, 117, 118, 119, 120, 122, 125, 126, 173, 184, 185, 186, 187, 209, 213, 216, 287, 288, 294, 295, 296, 299, 300, 304, 317, 318, 319, 333, 335], [0.08223, 0.09104, 0.09148, 0.05513, 0.007467, 0.08294, 0.09674, 0.08005, 0.0791, 9.999e-05, 0.003301, 0.01183, 0.6719, 0.6666, 0.7408, 0.0836, 0.01996, 0.001258, 0.1812, 0.5566, 0.3826, 0.1376, 0.05134, 0.04524, 0.007172, 0.08286, 0.6282, 0.03177, 0.03936, 0.05596, 0.02575, 0.05081, 0.01928, 0.002879, 0.02253, 0.7481, 0.01334, 0.7053, 0.2995, 0.08121, 0.02271, 0.2788, 0.06267, 0.1499, 0.002111, 0.1178, 0.05882, 0.0743]): _vg.add([_i], _w, 'REPLACE')
_vg = ob_hand.vertex_groups.new(name='Bone.009')
for _i, _w in zip([22, 23, 32, 33, 34, 35, 74, 75, 77, 78, 79, 117, 119, 126, 194, 195, 209, 210, 211, 212, 213, 214, 215, 216, 217, 218, 220, 221, 222, 223, 224, 225, 234, 295, 323, 333, 334, 335, 336, 337, 338, 339, 340, 347], [0.08736, 0.1315, 0.8456, 0.825, 0.7585, 0.7599, 0.08287, 0.1031, 0.008335, 0.03135, 0.02496, 0.1613, 0.04392, 0.1119, 0.0441, 0.2597, 0.8212, 0.8575, 0.8194, 0.7822, 0.7296, 0.2905, 0.7528, 0.6861, 0.8007, 0.1335, 0.1463, 0.01923, 0.1767, 0.03217, 0.1714, 0.008737, 0.06101, 0.03443, 0.07911, 0.8667, 0.7159, 0.7166, 0.7142, 0.1312, 0.1602, 0.179, 0.148, 0.1103]): _vg.add([_i], _w, 'REPLACE')
_vg = ob_hand.vertex_groups.new(name='Bone.010')
for _i, _w in zip([32, 33, 34, 35, 36, 37, 38, 39, 76, 77, 78, 79, 138, 139, 140, 141, 210, 212, 213, 215, 216, 217, 218, 219, 220, 221, 222, 223, 224, 225, 226, 227, 228, 229, 334, 335, 336, 337, 338, 339, 340, 341, 342, 343, 344], [0.1256, 0.1418, 0.1762, 0.1694, 0.06631, 0.07053, 0.09148, 0.08442, 0.8168, 0.8034, 0.7682, 0.7797, 0.0526, 0.06726, 0.0593, 0.0347, 0.1206, 0.1616, 0.02701, 0.1769, 0.02563, 0.1478, 0.8353, 0.8238, 0.817, 0.7869, 0.7683, 0.7711, 0.7775, 0.8048, 0.1799, 0.1884, 0.2111, 0.204, 0.02032, 0.0303, 0.01363, 0.8398, 0.7933, 0.7657, 0.8128, 0.171, 0.1959, 0.2053, 0.1849]): _vg.add([_i], _w, 'REPLACE')
_vg = ob_hand.vertex_groups.new(name='Bone.011')
for _i, _w in zip([36, 37, 38, 39, 76, 77, 78, 79, 138, 139, 140, 141, 218, 219, 220, 221, 222, 223, 224, 225, 226, 227, 228, 229, 283, 337, 338, 339, 340, 341, 342, 343, 344], [0.9314, 0.9267, 0.9037, 0.9114, 0.1574, 0.1663, 0.1883, 0.1801, 0.9452, 0.9291, 0.9379, 0.9562, 0.003816, 0.1515, 0.01315, 0.1765, 0.03482, 0.1848, 0.02667, 0.1642, 0.8142, 0.8043, 0.7774, 0.7858, 0.9964, 0.001331, 0.0242, 0.03283, 0.01219, 0.8235, 0.795, 0.7834, 0.8078]): _vg.add([_i], _w, 'REPLACE')
_vg = ob_hand.vertex_groups.new(name='Bone.012')
for _i, _w in zip([13, 23, 40, 41, 50, 51, 52, 53, 56, 74, 75, 81, 82, 92, 93, 94, 95, 96, 100, 103, 106, 107, 108, 109, 111, 112, 114, 115, 116, 117, 121, 122, 126, 131, 132, 133, 211, 213, 214, 230, 231, 232, 233, 234, 235, 236, 260, 262, 264, 287, 288, 289, 290, 294, 295, 303, 304, 334, 335, 345, 346, 347, 348, 362, 363, 364], [0.01453, 0.0112, 0.7186, 0.6321, 0.05511, 0.00849, 0.2474, 1.0, 0.0008958, 0.7086, 0.5792, 0.02098, 0.02564, 0.04878, 0.00732, 0.2478, 0.1742, 0.07683, 0.01699, 0.3831, 0.03641, 0.7532, 0.755, 0.2132, 0.6923, 0.1089, 0.6511, 0.5, 0.06924, 0.1375, 0.312, 0.1766, 0.08609, 0.4524, 0.006491, 0.05102, 0.08955, 0.1168, 0.3114, 0.1135, 0.006832, 0.1426, 0.03079, 0.1487, 0.002918, 0.1074, 0.02744, 0.1156, 0.06717, 0.0977, 0.1872, 0.5952, 0.1152, 0.07607, 0.05133, 0.2001, 0.2721, 0.1046, 0.05615, 0.1357, 0.156, 0.1116, 0.1121, 0.081, 0.1135, 0.01504]): _vg.add([_i], _w, 'REPLACE')
_vg = ob_hand.vertex_groups.new(name='Bone.013')
for _i, _w in zip([40, 41, 42, 43, 44, 45, 52, 74, 75, 80, 81, 82, 83, 103, 108, 111, 114, 117, 121, 131, 211, 213, 214, 230, 231, 232, 233, 234, 235, 236, 237, 238, 239, 240, 241, 242, 243, 244, 245, 289, 304, 334, 345, 346, 347, 348, 349, 350, 351, 352], [0.1172, 0.1403, 0.03553, 0.05662, 0.05359, 0.0246, 0.02257, 0.0865, 0.1205, 0.8055, 0.7541, 0.7257, 0.7939, 0.05913, 0.1224, 0.1961, 0.1538, 0.008313, 0.01333, 0.03784, 0.02449, 0.0471, 0.3323, 0.8349, 0.7887, 0.7682, 0.7328, 0.7031, 0.7564, 0.8191, 0.8084, 0.1769, 0.04889, 0.2, 0.05698, 0.1978, 0.03597, 0.165, 0.02178, 0.05748, 0.005302, 0.1202, 0.8084, 0.7342, 0.7171, 0.8366, 0.1874, 0.2014, 0.1755, 0.1625]): _vg.add([_i], _w, 'REPLACE')
_vg = ob_hand.vertex_groups.new(name='Bone.014')
for _i, _w in zip([42, 43, 44, 45, 80, 81, 82, 83, 84, 85, 86, 87, 230, 231, 232, 233, 234, 235, 236, 237, 238, 239, 240, 241, 242, 243, 244, 245, 246, 247, 248, 249, 250, 251, 252, 253, 255, 256, 345, 346, 347, 348, 349, 350, 351, 352, 353, 354, 355, 356, 358], [0.7557, 0.7108, 0.7188, 0.7696, 0.1574, 0.1833, 0.1935, 0.1649, 0.05158, 0.06946, 0.06907, 0.04933, 0.00442, 0.1655, 0.0319, 0.1913, 0.04243, 0.1789, 0.009941, 0.1571, 0.7704, 0.7337, 0.7251, 0.7086, 0.7255, 0.7499, 0.784, 0.7786, 0.193, 0.05996, 0.2183, 0.07138, 0.216, 0.05819, 0.1865, 0.03906, 7.242e-05, 0.0006323, 0.015, 0.04054, 0.03274, 0.005532, 0.7504, 0.7192, 0.7619, 0.7914, 0.2054, 0.2196, 0.199, 0.1787, 0.001942]): _vg.add([_i], _w, 'REPLACE')
_vg = ob_hand.vertex_groups.new(name='Bone.015')
for _i, _w in zip([42, 43, 44, 45, 46, 47, 48, 49, 84, 85, 86, 87, 142, 143, 144, 145, 238, 239, 240, 241, 242, 243, 244, 245, 246, 247, 248, 249, 250, 251, 252, 253, 254, 255, 256, 257, 282, 349, 350, 351, 352, 353, 354, 355, 356, 357, 358, 359, 360], [0.1999, 0.2291, 0.2234, 0.1914, 0.9924, 0.9865, 0.986, 0.9924, 0.9453, 0.9249, 0.9256, 0.9476, 0.9958, 0.9919, 0.9886, 0.9925, 0.04263, 0.2145, 0.0625, 0.2302, 0.06054, 0.2043, 0.03765, 0.1842, 0.7955, 0.9358, 0.7637, 0.9227, 0.7671, 0.9381, 0.8037, 0.9531, 0.9832, 0.973, 0.9728, 0.9835, 0.9989, 0.05386, 0.06375, 0.05087, 0.03107, 0.78, 0.7619, 0.7885, 0.8124, 0.979, 0.9719, 0.9791, 0.9865]): _vg.add([_i], _w, 'REPLACE')
_vg = ob_hand.vertex_groups.new(name='Bone.016')
for _i, _w in zip([13, 14, 40, 41, 50, 51, 52, 54, 55, 56, 57, 67, 68, 75, 89, 90, 91, 92, 93, 94, 95, 96, 98, 100, 101, 102, 103, 104, 105, 107, 108, 109, 111, 112, 114, 115, 116, 121, 122, 131, 132, 133, 176, 185, 186, 232, 258, 259, 260, 261, 262, 263, 264, 265, 266, 268, 269, 270, 271, 272, 287, 288, 289, 290, 292, 294, 302, 303, 304, 314, 317, 318, 361, 362, 363, 364, 365, 366, 367, 368], [0.7491, 0.7698, 0.1475, 0.1873, 0.9122, 0.9318, 0.6733, 0.8536, 0.8128, 0.7942, 0.8638, 0.06055, 0.06084, 0.03376, 0.007405, 0.02214, 0.003843, 0.9268, 0.9411, 0.7127, 0.7948, 0.8649, 0.936, 0.9018, 0.7614, 0.06722, 0.5147, 0.9537, 0.05815, 0.1391, 0.08708, 0.6969, 0.09446, 0.87, 0.1167, 0.2389, 0.01183, 0.6302, 0.744, 0.4893, 0.9379, 0.9209, 0.08576, 0.1812, 0.196, 0.01341, 0.9585, 0.8369, 0.9081, 0.7952, 0.8131, 0.8327, 0.904, 0.8691, 0.1306, 0.1575, 0.01725, 0.1678, 0.0141, 0.1382, 0.06322, 0.7299, 0.3295, 0.8634, 0.9458, 0.09253, 0.8986, 0.767, 0.6072, 0.009462, 0.009627, 0.2642, 0.9484, 0.8492, 0.8376, 0.9443, 0.1397, 0.1658, 0.1519, 0.1264]): _vg.add([_i], _w, 'REPLACE')
_vg = ob_hand.vertex_groups.new(name='Bone.017')
for _i, _w in zip([54, 55, 56, 57, 88, 89, 90, 91, 259, 260, 261, 262, 263, 265, 266, 267, 268, 269, 270, 271, 272, 273, 275, 276, 277, 361, 362, 363, 365, 366, 367, 368, 370, 371], [0.1193, 0.14, 0.1407, 0.1039, 0.1091, 0.1247, 0.148, 0.1377, 0.1298, 0.01361, 0.1438, 0.02639, 0.1187, 0.1055, 0.7307, 0.109, 0.6771, 0.137, 0.6604, 0.1463, 0.719, 0.1191, 0.001572, 0.03003, 0.01858, 0.001011, 0.02399, 0.005653, 0.7115, 0.6624, 0.6929, 0.7415, 0.01598, 0.02687]): _vg.add([_i], _w, 'REPLACE')
_vg = ob_hand.vertex_groups.new(name='Bone.018')
for _i, _w in zip([55, 56, 58, 59, 60, 61, 88, 89, 90, 91, 146, 147, 148, 261, 266, 267, 268, 269, 270, 271, 272, 273, 274, 275, 276, 277, 365, 366, 367, 368, 369, 370, 371, 372], [0.003894, 0.004939, 0.01779, 0.04466, 0.07917, 0.07041, 0.7367, 0.6879, 0.6376, 0.6747, 0.0234, 0.061, 0.04749, 0.006846, 0.116, 0.7302, 0.1322, 0.6586, 0.131, 0.6499, 0.1139, 0.7196, 0.1197, 0.1408, 0.178, 0.1694, 0.1232, 0.133, 0.12, 0.1093, 0.1107, 0.1589, 0.1744, 0.1397]): _vg.add([_i], _w, 'REPLACE')
_vg = ob_hand.vertex_groups.new(name='Bone.019')
for _i, _w in zip([58, 59, 60, 61, 88, 89, 90, 91, 146, 147, 148, 149, 267, 268, 269, 270, 271, 272, 273, 274, 275, 276, 277, 301, 366, 367, 369, 370, 371, 372], [0.9596, 0.9416, 0.8993, 0.9125, 0.1343, 0.1581, 0.1772, 0.1602, 0.9553, 0.9229, 0.9387, 0.9808, 0.1387, 0.01041, 0.1698, 0.02048, 0.171, 0.003653, 0.14, 0.8585, 0.8274, 0.7722, 0.7893, 0.9835, 0.01742, 0.01252, 0.8685, 0.8, 0.7785, 0.8319]): _vg.add([_i], _w, 'REPLACE')
_m = ob_hand.modifiers.new('Armature', 'ARMATURE')
_m.object = ob_armature
ob_light.location = (4.076, 1.005, 5.904)
ob_light.rotation_euler = (0.6503, 0.05522, 1.866)
ob_light.lock_rotations_4d = False
ob_light.empty_display_type = 'ARROWS'
ob_light.color = (0.0, 0.0, 0.0, 0.0)
ob_light.lineart.crease_threshold = 0.0
ob_camera.location = (7.359, -6.926, 4.958)
ob_camera.rotation_euler = (1.109, 0.0, 0.8149)
ob_camera.lock_rotations_4d = False
ob_camera.empty_display_type = 'ARROWS'
ob_camera.color = (0.0, 0.0, 0.0, 0.0)
ob_camera.display_type = 'WIRE'
ob_camera.lineart.crease_threshold = 0.0
ob_armature.location = (4.327e-07, 0.06356, 3.977e-07)
ob_armature.show_in_front = True
ob_sleeve.parent = ob_armature
ob_sleeve.matrix_parent_inverse = Matrix(((1.0, -0.0, 0.0, -4.327e-07), (-0.0, 1.0, -0.0, -0.06356), (0.0, -0.0, 1.0, -3.977e-07), (-0.0, 0.0, -0.0, 1.0)))
ob_sleeve.location = (0.0, 0.0, 0.0)
ob_sleeve.lock_rotations_4d = False
ob_sleeve.empty_display_type = 'ARROWS'
ob_sleeve.lineart.crease_threshold = 0.0
_vg = ob_sleeve.vertex_groups.new(name='Bone')
_vg.add([0, 1, 2, 3, 4, 5, 6, 7, 8, 9, 10, 11, 12, 13, 14, 15, 16, 17, 18, 19, 20, 21, 22, 23, 24, 25, 26, 27, 28, 29, 30, 31, 32, 33, 34, 35, 36, 37, 38, 39, 40], 1.0, 'REPLACE')
_vg = ob_sleeve.vertex_groups.new(name='Bone.001')
_vg = ob_sleeve.vertex_groups.new(name='Bone.002')
_vg = ob_sleeve.vertex_groups.new(name='Bone.003')
_vg = ob_sleeve.vertex_groups.new(name='Bone.004')
_vg = ob_sleeve.vertex_groups.new(name='Bone.005')
_vg = ob_sleeve.vertex_groups.new(name='Bone.006')
_vg = ob_sleeve.vertex_groups.new(name='Bone.007')
_vg = ob_sleeve.vertex_groups.new(name='Bone.008')
_vg = ob_sleeve.vertex_groups.new(name='Bone.009')
_vg = ob_sleeve.vertex_groups.new(name='Bone.010')
_vg = ob_sleeve.vertex_groups.new(name='Bone.011')
_vg = ob_sleeve.vertex_groups.new(name='Bone.012')
_vg = ob_sleeve.vertex_groups.new(name='Bone.013')
_vg = ob_sleeve.vertex_groups.new(name='Bone.014')
_vg = ob_sleeve.vertex_groups.new(name='Bone.015')
_vg = ob_sleeve.vertex_groups.new(name='Bone.016')
_vg = ob_sleeve.vertex_groups.new(name='Bone.017')
_vg = ob_sleeve.vertex_groups.new(name='Bone.018')
_vg = ob_sleeve.vertex_groups.new(name='Bone.019')
_m = ob_sleeve.modifiers.new('Solidify', 'SOLIDIFY')
_m.thickness = 0.1
_m.offset = 0.0
_m = ob_sleeve.modifiers.new('Armature', 'ARMATURE')
_m.object = ob_armature

# ---- collection membership
col_collection.objects.link(ob_hand)
col_collection.objects.link(ob_light)
col_collection.objects.link(ob_camera)
col_collection.objects.link(ob_armature)
col_collection.objects.link(ob_sleeve)

# ---- scene / render settings (as saved in the file)
scene.camera = ob_camera
scene.frame_start = 1; scene.frame_end = 250; scene.frame_set(1)
scene.render.engine = 'BLENDER_EEVEE_NEXT'
scene.cycles.sampling_pattern = 'TABULATED_SOBOL'
scene.view_settings.view_transform = 'Filmic'
bpy.context.view_layer.update()
